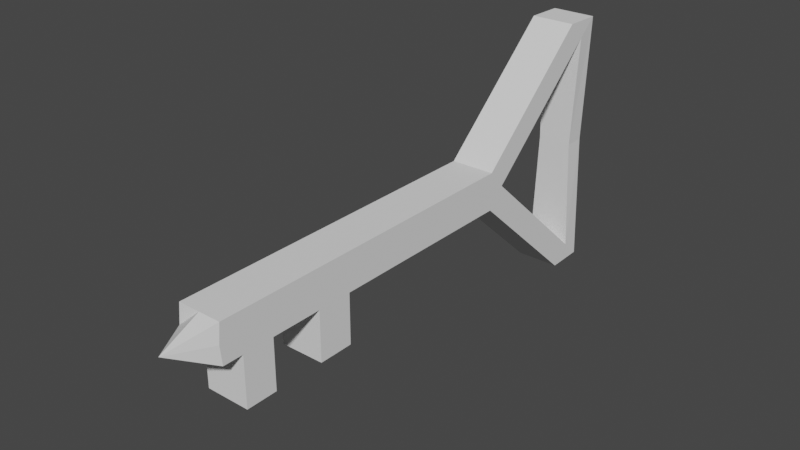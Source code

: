 # Source: mainkey.blend  (saved by Blender 2.92.15; exported with 4.5.12 LTS)
import bpy
from mathutils import Matrix  # noqa: F401  (used for matrix-valued properties, if any)

bpy.ops.wm.read_factory_settings(use_empty=True)
scene = bpy.context.scene
scene.name = 'Scene'

# ---- collections
col_collection = bpy.data.collections.new('Collection'); scene.collection.children.link(col_collection)

# ---- world
world_world = bpy.data.worlds.new('World'); scene.world = world_world
world_world.use_nodes = True; world_world.node_tree.nodes.clear()
_N = world_world.node_tree.nodes; _L = world_world.node_tree.links
n0 = _N.new('ShaderNodeOutputWorld'); n0.name = 'World Output'; n0.location = (300, 300)
n1 = _N.new('ShaderNodeBackground'); n1.name = 'Background'; n1.location = (10, 300)
n1.inputs[0].default_value = (0.05088, 0.05088, 0.05088, 1.0)
_L.new(n1.outputs[0], n0.inputs[0])
n0.is_active_output = True
world_world.color = (0.05088, 0.05088, 0.05088)
world_world.use_sun_shadow = False
world_world.sun_shadow_jitter_overblur = 0.0

# ---- meshes
me_cylinder = bpy.data.meshes.new('Cylinder')
me_cylinder.from_pydata([(0.1951, -0.9808, -1.0), (0.1951, -0.9808, 1.0), (-3.258e-07, -0.8046, -1.0), (-3.258e-07, -0.8046, 1.0), (-0.1951, -0.9808, -1.0), (-0.1951, -0.9808, 1.0), (0.1951, -4.386, -1.0), (0.1951, -4.386, 1.0), (-3.258e-07, -4.405, -1.0), (-3.258e-07, -4.405, 1.0), (-0.1951, -4.386, -1.0), (-0.1951, -4.386, 1.0), (-3.258e-07, -4.202, -1.0), (0.1951, -4.183, -1.0), (-0.1951, -4.183, 1.0), (-0.1951, -4.183, -1.0), (0.1951, -4.183, 1.0), (-3.258e-07, -4.202, 1.0), (-3.258e-07, -3.883, -1.0), (-0.1951, -3.864, 1.0), (0.1951, -3.864, 1.0), (0.1951, -3.864, -1.0), (-0.1951, -3.864, -1.0), (-3.258e-07, -3.883, 1.0), (-3.258e-07, -3.363, -1.0), (-0.1951, -3.344, 1.0), (0.1951, -3.344, 1.0), (0.1951, -3.344, -1.0), (-0.1951, -3.344, -1.0), (-3.258e-07, -3.363, 1.0), (-3.258e-07, -3.002, -1.0), (-0.1951, -2.983, 1.0), (0.1951, -2.983, 1.0), (0.1951, -2.983, -1.0), (-0.1951, -2.983, -1.0), (-3.258e-07, -3.002, 1.0), (0.7068, -4.183, -1.0), (0.7068, -4.183, 1.0), (0.7068, -3.864, 1.0), (0.7068, -3.864, -1.0), (0.7068, -3.344, 1.0), (0.7068, -3.344, -1.0), (0.7068, -2.983, 1.0), (0.7068, -2.983, -1.0), (0.1951, -0.9808, 0.0), (0.1951, -4.386, 0.0), (-0.1951, -0.9808, 0.0), (-0.1951, -4.386, 0.0), (0.1951, -4.183, 0.0), (-0.1951, -4.183, 0.0), (-0.1951, -3.864, 0.0), (-0.1951, -3.344, 0.0), (-0.1951, -2.983, 0.0), (0.1951, -2.983, 0.0), (0.7068, -4.183, 0.0), (0.1951, -3.344, 0.0), (0.7068, -3.864, 0.0), (0.1951, -3.864, 0.0), (0.7068, -3.344, 0.0), (0.7068, -2.983, 0.0), (-3.258e-07, -4.792, 0.0), (1.34, 0.2865, 0.0), (1.34, 0.2865, -1.0), (1.145, 0.4627, -1.0), (1.145, 0.4627, 1.0), (1.34, 0.2865, 1.0), (-1.34, 0.2865, -1.0), (-1.34, 0.2865, 0.0), (-1.34, 0.2865, 1.0), (-1.145, 0.4627, 1.0), (-1.145, 0.4627, -1.0), (1.332, 0.6703, -1.0), (1.332, 0.6703, 2.556e-09), (1.156, 0.4752, -1.0), (1.156, 0.4752, 1.0), (1.332, 0.6703, 1.0), (-1.332, 0.6703, -2.557e-09), (-1.332, 0.6703, -1.0), (-1.332, 0.6703, 1.0), (-1.156, 0.4752, 1.0), (-1.156, 0.4752, -1.0), (-0.003533, 0.6758, -4.414e-07), (-0.003533, 0.6758, -0.7947), (-0.003533, 0.6758, 0.7947), (-0.002958, 0.4669, 0.7947), (-0.002958, 0.4669, -0.7947)], [(10, 60), (11, 60), (7, 60), (6, 60)], [(12, 13, 6, 8), (49, 15, 10, 47), (71, 73, 85, 82), (75, 72, 81, 83), (15, 12, 8, 10), (16, 17, 9, 7), (48, 16, 7, 45), (17, 14, 11, 9), (23, 19, 14, 17), (56, 39, 21, 57), (20, 23, 17, 16), (22, 18, 12, 15), (50, 22, 15, 49), (18, 21, 13, 12), (24, 27, 21, 18), (51, 28, 22, 50), (28, 24, 18, 22), (26, 29, 23, 20), (13, 21, 39, 36), (29, 25, 19, 23), (35, 31, 25, 29), (20, 16, 37, 38), (32, 35, 29, 26), (34, 30, 24, 28), (52, 34, 28, 51), (30, 33, 27, 24), (2, 0, 33, 30), (46, 4, 34, 52), (4, 2, 30, 34), (1, 3, 35, 32), (44, 1, 32, 53), (3, 5, 31, 35), (56, 38, 37, 54), (55, 26, 20, 57), (59, 42, 40, 58), (55, 58, 40, 26), (53, 32, 42, 59), (48, 13, 36, 54), (32, 26, 40, 42), (27, 33, 43, 41), (45, 60, 8, 6), (60, 9, 11, 47), (8, 60, 47, 10), (7, 9, 60, 45), (16, 48, 54, 37), (33, 53, 59, 43), (27, 41, 58, 55), (43, 59, 58, 41), (27, 55, 57, 21), (39, 56, 54, 36), (0, 44, 53, 33), (5, 46, 52, 31), (31, 52, 51, 25), (25, 51, 50, 19), (19, 50, 49, 14), (38, 56, 57, 20), (13, 48, 45, 6), (14, 49, 47, 11), (65, 61, 72, 75), (0, 62, 61, 44), (2, 63, 62, 0), (3, 64, 63, 2), (1, 65, 64, 3), (44, 61, 65, 1), (70, 66, 77, 80), (46, 67, 66, 4), (5, 68, 67, 46), (3, 69, 68, 5), (2, 70, 69, 3), (4, 66, 70, 2), (67, 68, 78, 76), (62, 63, 73, 71), (68, 69, 79, 78), (63, 64, 74, 73), (69, 70, 80, 79), (64, 65, 75, 74), (66, 67, 76, 77), (61, 62, 71, 72), (82, 81, 83, 84, 85), (79, 80, 85, 84), (77, 76, 81, 82), (73, 74, 84, 85), (80, 77, 82, 85), (76, 78, 83, 81), (74, 75, 83, 84), (72, 71, 82, 81), (78, 79, 84, 83)])
_uv = me_cylinder.uv_layers.new(name='UVMap')
_uv.uv.foreach_set('vector', [0.5, 0.5, 0.5312, 0.5, 0.5312, 0.5, 0.5, 0.5, 0.4688, 0.75, 0.4688, 0.5, 0.4688, 0.5, 0.4688, 0.75, 0.5312, 0.5, 0.5, 0.5, 0.5, 0.5, 0.5312, 0.5, 0.5312, 1.0, 0.5312, 0.75, 0.5312, 0.75, 0.5312, 1.0, 0.4688, 0.5, 0.5, 0.5, 0.5, 0.5, 0.4688, 0.5, 0.5312, 1.0, 0.5, 1.0, 0.5, 1.0, 0.5312, 1.0, 0.5312, 0.75, 0.5312, 1.0, 0.5312, 1.0, 0.5312, 0.75, 0.5, 1.0, 0.4688, 1.0, 0.4688, 1.0, 0.5, 1.0, 0.5, 1.0, 0.4688, 1.0, 0.4688, 1.0, 0.5, 1.0, 0.5312, 0.75, 0.5312, 0.5, 0.5312, 0.5, 0.5312, 0.75, 0.5312, 1.0, 0.5, 1.0, 0.5, 1.0, 0.5312, 1.0, 0.4688, 0.5, 0.5, 0.5, 0.5, 0.5, 0.4688, 0.5, 0.4688, 0.75, 0.4688, 0.5, 0.4688, 0.5, 0.4688, 0.75, 0.5, 0.5, 0.5312, 0.5, 0.5312, 0.5, 0.5, 0.5, 0.5, 0.5, 0.5312, 0.5, 0.5312, 0.5, 0.5, 0.5, 0.4688, 0.75, 0.4688, 0.5, 0.4688, 0.5, 0.4688, 0.75, 0.4688, 0.5, 0.5, 0.5, 0.5, 0.5, 0.4688, 0.5, 0.5312, 1.0, 0.5, 1.0, 0.5, 1.0, 0.5312, 1.0, 0.5312, 0.5, 0.5312, 0.5, 0.5312, 0.5, 0.5312, 0.5, 0.5, 1.0, 0.4688, 1.0, 0.4688, 1.0, 0.5, 1.0, 0.5, 1.0, 0.4688, 1.0, 0.4688, 1.0, 0.5, 1.0, 0.5312, 1.0, 0.5312, 1.0, 0.5312, 1.0, 0.5312, 1.0, 0.5312, 1.0, 0.5, 1.0, 0.5, 1.0, 0.5312, 1.0, 0.4688, 0.5, 0.5, 0.5, 0.5, 0.5, 0.4688, 0.5, 0.4688, 0.75, 0.4688, 0.5, 0.4688, 0.5, 0.4688, 0.75, 0.5, 0.5, 0.5312, 0.5, 0.5312, 0.5, 0.5, 0.5, 0.5, 0.5, 0.5312, 0.5, 0.5312, 0.5, 0.5, 0.5, 0.4688, 0.75, 0.4688, 0.5, 0.4688, 0.5, 0.4688, 0.75, 0.4688, 0.5, 0.5, 0.5, 0.5, 0.5, 0.4688, 0.5, 0.5312, 1.0, 0.5, 1.0, 0.5, 1.0, 0.5312, 1.0, 0.5312, 0.75, 0.5312, 1.0, 0.5312, 1.0, 0.5312, 0.75, 0.5, 1.0, 0.4688, 1.0, 0.4688, 1.0, 0.5, 1.0, 0.5312, 0.75, 0.5312, 1.0, 0.5312, 1.0, 0.5312, 0.75, 0.5312, 0.75, 0.5312, 1.0, 0.5312, 1.0, 0.5312, 0.75, 0.5312, 0.75, 0.5312, 1.0, 0.5312, 1.0, 0.5312, 0.75, 0.5312, 0.75, 0.5312, 0.75, 0.5312, 1.0, 0.5312, 1.0, 0.5312, 0.75, 0.5312, 1.0, 0.5312, 1.0, 0.5312, 0.75, 0.5312, 0.75, 0.5312, 0.5, 0.5312, 0.5, 0.5312, 0.75, 0.5312, 1.0, 0.5312, 1.0, 0.5312, 1.0, 0.5312, 1.0, 0.5312, 0.5, 0.5312, 0.5, 0.5312, 0.5, 0.5312, 0.5, 0.5312, 0.75, 0.5, 0.75, 0.5, 0.5, 0.5312, 0.5, 0.5, 0.75, 0.5, 1.0, 0.4688, 1.0, 0.4688, 0.75, 0.5, 0.5, 0.5, 0.75, 0.4688, 0.75, 0.4688, 0.5, 0.5312, 1.0, 0.5, 1.0, 0.5, 0.75, 0.5312, 0.75, 0.5312, 1.0, 0.5312, 0.75, 0.5312, 0.75, 0.5312, 1.0, 0.5312, 0.5, 0.5312, 0.75, 0.5312, 0.75, 0.5312, 0.5, 0.5312, 0.5, 0.5312, 0.5, 0.5312, 0.75, 0.5312, 0.75, 0.5312, 0.5, 0.5312, 0.75, 0.5312, 0.75, 0.5312, 0.5, 0.5312, 0.5, 0.5312, 0.75, 0.5312, 0.75, 0.5312, 0.5, 0.5312, 0.5, 0.5312, 0.75, 0.5312, 0.75, 0.5312, 0.5, 0.5312, 0.5, 0.5312, 0.75, 0.5312, 0.75, 0.5312, 0.5, 0.4688, 1.0, 0.4688, 0.75, 0.4688, 0.75, 0.4688, 1.0, 0.4688, 1.0, 0.4688, 0.75, 0.4688, 0.75, 0.4688, 1.0, 0.4688, 1.0, 0.4688, 0.75, 0.4688, 0.75, 0.4688, 1.0, 0.4688, 1.0, 0.4688, 0.75, 0.4688, 0.75, 0.4688, 1.0, 0.5312, 1.0, 0.5312, 0.75, 0.5312, 0.75, 0.5312, 1.0, 0.5312, 0.5, 0.5312, 0.75, 0.5312, 0.75, 0.5312, 0.5, 0.4688, 1.0, 0.4688, 0.75, 0.4688, 0.75, 0.4688, 1.0, 0.5312, 1.0, 0.5312, 0.75, 0.5312, 0.75, 0.5312, 1.0, 0.5312, 0.5, 0.5312, 0.5, 0.5312, 0.75, 0.5312, 0.75, 0.5, 0.5, 0.5, 0.5, 0.5312, 0.5, 0.5312, 0.5, 0.5, 1.0, 0.5, 1.0, 0.5, 0.5, 0.5, 0.5, 0.5312, 1.0, 0.5312, 1.0, 0.5, 1.0, 0.5, 1.0, 0.5312, 0.75, 0.5312, 0.75, 0.5312, 1.0, 0.5312, 1.0, 0.5, 0.5, 0.4688, 0.5, 0.4688, 0.5, 0.5, 0.5, 0.4688, 0.75, 0.4688, 0.75, 0.4688, 0.5, 0.4688, 0.5, 0.4688, 1.0, 0.4688, 1.0, 0.4688, 0.75, 0.4688, 0.75, 0.5, 1.0, 0.5, 1.0, 0.4688, 1.0, 0.4688, 1.0, 0.5, 0.5, 0.5, 0.5, 0.5, 1.0, 0.5, 1.0, 0.4688, 0.5, 0.4688, 0.5, 0.5, 0.5, 0.5, 0.5, 0.4688, 0.75, 0.4688, 1.0, 0.4688, 1.0, 0.4688, 0.75, 0.5312, 0.5, 0.5, 0.5, 0.5, 0.5, 0.5312, 0.5, 0.4688, 1.0, 0.5, 1.0, 0.5, 1.0, 0.4688, 1.0, 0.5, 0.5, 0.5, 1.0, 0.5, 1.0, 0.5, 0.5, 0.5, 1.0, 0.5, 0.5, 0.5, 0.5, 0.5, 1.0, 0.5, 1.0, 0.5312, 1.0, 0.5312, 1.0, 0.5, 1.0, 0.4688, 0.5, 0.4688, 0.75, 0.4688, 0.75, 0.4688, 0.5, 0.5312, 0.75, 0.5312, 0.5, 0.5312, 0.5, 0.5312, 0.75, 0.4688, 0.5, 0.4688, 0.75, 0.4688, 1.0, 0.5, 1.0, 0.5, 0.5, 0.5, 1.0, 0.5, 0.5, 0.5, 0.5, 0.5, 1.0, 0.4688, 0.5, 0.4688, 0.75, 0.4688, 0.75, 0.4688, 0.5, 0.5, 0.5, 0.5, 1.0, 0.5, 1.0, 0.5, 0.5, 0.5, 0.5, 0.4688, 0.5, 0.4688, 0.5, 0.5, 0.5, 0.4688, 0.75, 0.4688, 1.0, 0.4688, 1.0, 0.4688, 0.75, 0.5, 1.0, 0.5312, 1.0, 0.5312, 1.0, 0.5, 1.0, 0.5312, 0.75, 0.5312, 0.5, 0.5312, 0.5, 0.5312, 0.75, 0.4688, 1.0, 0.5, 1.0, 0.5, 1.0, 0.4688, 1.0])
me_cylinder.use_remesh_fix_poles = True
me_cylinder.use_remesh_preserve_attributes = False
me_cylinder.use_mirror_vertex_groups = False
me_cylinder.update()

# ---- objects
ob_cylinder = bpy.data.objects.new('Cylinder', me_cylinder)

# ---- transforms, parenting, visibility, modifiers, constraints
ob_cylinder.location = (0.0, 0.0, 0.0)
ob_cylinder.rotation_euler = (-0.0, 1.571, 0.0)
ob_cylinder.scale = (1.0, 1.0, 0.2231)
ob_cylinder.lineart.crease_threshold = 0.0

# ---- collection membership
col_collection.objects.link(ob_cylinder)

# ---- scene / render settings (as saved in the file)
scene.frame_start = 1; scene.frame_end = 250; scene.frame_set(1)
scene.render.engine = 'BLENDER_EEVEE_NEXT'
scene.cycles.use_denoising = False
scene.cycles.samples = 128
scene.cycles.sampling_pattern = 'TABULATED_SOBOL'
scene.cycles.use_adaptive_sampling = False
scene.cycles.use_light_tree = False
scene.view_settings.view_transform = 'Filmic'
bpy.context.view_layer.update()

# ---- added for rendering (the .blend has no active camera and no usable light): camera, sun
cam_auto = bpy.data.cameras.new('AutoCamera')
cam_auto.lens = 50.0
cam_auto.sensor_width = 36.0
cam_auto.clip_end = 1000.0
ob_auto_camera = bpy.data.objects.new('AutoCamera', cam_auto)
scene.collection.objects.link(ob_auto_camera)
ob_auto_camera.location = (5.64905, -8.83711, 4.51924)
ob_auto_camera.rotation_euler = (1.09748, -7.21219e-08, 0.694738)
scene.camera = ob_auto_camera
light_auto_sun = bpy.data.lights.new('AutoSun', 'SUN')
light_auto_sun.energy = 3.0
light_auto_sun.angle = 0.0523599
ob_auto_sun = bpy.data.objects.new('AutoSun', light_auto_sun)
scene.collection.objects.link(ob_auto_sun)
ob_auto_sun.rotation_euler = (0.872665, 0.174533, 0.523599)
bpy.context.view_layer.update()
